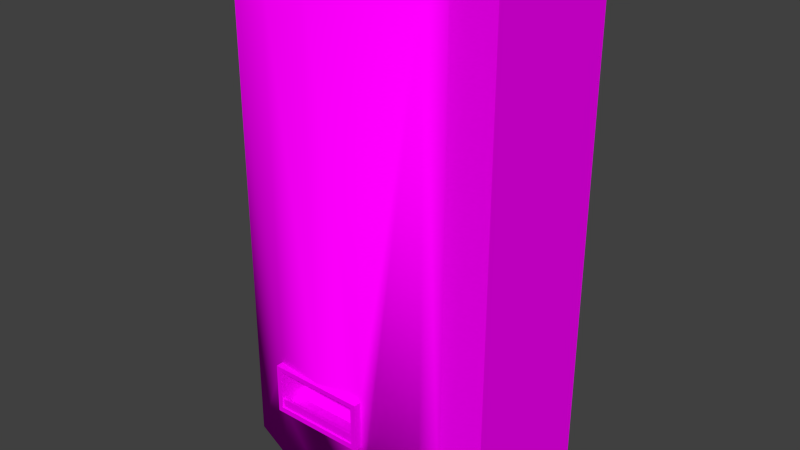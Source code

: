 # Source: Vending.blend  (saved by Blender 2.80.75; exported with 4.5.12 LTS)
import bpy
from mathutils import Matrix  # noqa: F401  (used for matrix-valued properties, if any)

bpy.ops.wm.read_factory_settings(use_empty=True)
scene = bpy.context.scene
scene.name = 'Scene'

# ---- collections
col_collection_1 = bpy.data.collections.new('Collection 1'); scene.collection.children.link(col_collection_1)

# ---- images (referenced by path relative to the original .blend; pixels are not part of the script)
import os
ASSET_DIR = os.environ.get("B2B_ASSET_DIR", "")  # directory of the original .blend (textures are referenced by path, not embedded)
HERE = os.path.dirname(os.path.abspath(__file__))  # packed textures are extracted next to this script under _unpacked/

def load_image(name, relpath, width, height, colorspace="sRGB"):
    """Load a texture the original file referenced (path relative to the .blend, or extracted next to this script)."""
    p = next((c for c in (os.path.join(HERE, relpath), os.path.join(ASSET_DIR, relpath)) if relpath and os.path.exists(c)), "")
    if p:
        img = bpy.data.images.load(p, check_existing=True)
        img.name = name
    else:  # same state as the original file: an image datablock whose file is absent (Cycles renders it pink)
        img = bpy.data.images.new(name, width, height)
        img.source = "FILE"
        img.filepath = "//" + (relpath or name)
    img.colorspace_settings.name = colorspace
    return img
img_vending2_png = load_image('Vending2.png', 'textures/Vending2.png', 1024, 1024, 'sRGB')

# ---- materials (node trees are filled in below, after node groups)
mat_vending2 = bpy.data.materials.new('Vending2')
mat_vending2.alpha_threshold = 0.0
mat_vending2.roughness = 0.5

# ---- material node trees
mat_vending2.use_nodes = True; mat_vending2.node_tree.nodes.clear()
_N = mat_vending2.node_tree.nodes; _L = mat_vending2.node_tree.links
n0 = _N.new('ShaderNodeOutputMaterial'); n0.name = 'Material Output'; n0.location = (300, 300)
n1 = _N.new('ShaderNodeBsdfDiffuse'); n1.name = 'Diffuse BSDF'; n1.location = (10, 300)
n2 = _N.new('ShaderNodeTexImage'); n2.name = 'Image Texture'; n2.location = (-180, 300)
n2.width = 140
n2.image = img_vending2_png
_L.new(n1.outputs[0], n0.inputs[0])
_L.new(n2.outputs[0], n1.inputs[0])
n0.is_active_output = True

# ---- world
world_world = bpy.data.worlds.new('World'); scene.world = world_world
world_world.color = (0.05088, 0.05088, 0.05088)
world_world.use_sun_shadow = False
world_world.sun_shadow_jitter_overblur = 0.0
world_world.cycles.sampling_method = 'MANUAL'
world_world.cycles.sample_map_resolution = 256

# ---- meshes
me_cube = bpy.data.meshes.new('Cube')
me_cube.from_pydata([(0.7719, 1.0, 0.1013), (0.7719, -0.2182, 0.1013), (-1.228, -0.2182, 0.1013), (-1.228, 1.0, 0.1013), (0.7719, 1.0, 4.118), (0.7719, -0.2182, 4.118), (-1.228, -0.2182, 4.118), (-1.228, 1.0, 4.118), (0.6496, 1.0, 0.1013), (0.194, 1.0, 0.1013), (-0.6545, 1.0, 0.1013), (-1.119, 1.0, 0.1013), (0.6496, -0.3165, 0.1013), (0.194, -0.4703, 0.1013), (-0.6545, -0.4703, 0.1013), (-1.119, -0.3165, 0.1013), (0.6496, 1.0, 4.118), (0.194, 1.0, 4.118), (-0.6545, 1.0, 4.118), (-1.119, 1.0, 4.118), (0.6496, -0.3165, 4.118), (0.194, -0.4703, 4.118), (-0.6545, -0.4703, 4.118), (-1.119, -0.3165, 4.118), (-0.2303, 1.0, 0.1013), (-0.2303, -0.5087, 0.1013), (-0.2303, 1.0, 4.118), (-0.2303, -0.5087, 4.118), (1.152, 1.0, 0.1013), (1.152, -0.2182, 0.1013), (1.152, 1.0, 4.118), (1.152, -0.2182, 4.118), (-0.2303, -0.2182, -0.01351), (-1.119, -0.2182, -0.01351), (-0.6545, -0.2182, -0.01351), (0.194, -0.2182, -0.01351), (0.6496, -0.2182, -0.01351), (-0.6545, 1.0, -0.01351), (-0.2303, 1.0, -0.01351), (0.194, 1.0, -0.01351), (0.6496, 1.0, -0.01351), (-1.228, -0.2182, -0.01351), (-1.228, 1.0, -0.01351), (-1.119, 1.0, -0.01351), (0.7719, -0.2182, -0.01351), (0.7719, 1.0, -0.01351), (0.194, -0.2182, 0.1013), (-0.2303, -0.2182, 0.1013), (-0.6545, -0.2182, 0.1013), (-1.119, -0.2182, 0.1013), (0.6496, -0.2182, 0.1013), (-0.6545, -0.2172, 4.118), (-0.2303, -0.2172, 4.118), (-1.119, -0.2172, 4.118), (0.6496, -0.2172, 4.118), (0.194, -0.2172, 4.118), (1.152, 1.0, -0.01351), (1.152, -0.2182, -0.01351), (0.7719, 1.0, 4.178), (0.7719, -0.2182, 4.178), (-1.119, 1.0, 4.178), (-1.228, 1.0, 4.178), (-1.228, -0.2182, 4.178), (0.6496, 1.0, 4.178), (0.194, 1.0, 4.178), (-0.2303, 1.0, 4.178), (-0.6545, 1.0, 4.178), (1.152, 1.0, 4.178), (1.152, -0.2182, 4.178), (-0.2303, -0.2172, 4.178), (0.194, -0.2172, 4.178), (-0.6545, -0.2172, 4.178), (0.6496, -0.2172, 4.178), (-1.119, -0.2172, 4.178), (-0.6545, -0.4703, 1.003), (-0.2303, -0.5087, 1.0), (0.194, -0.4703, 0.998), (-0.6545, -0.4703, 0.5927), (-0.2303, -0.5087, 0.5927), (0.194, -0.4703, 0.5927), (-0.6545, -0.5306, 1.003), (-0.2303, -0.5309, 1.0), (0.194, -0.5306, 0.998), (-0.6545, -0.5306, 0.5927), (-0.2303, -0.5309, 0.5927), (0.194, -0.5306, 0.5927), (-0.6134, -0.5306, 0.9638), (-0.2303, -0.5309, 0.9619), (0.1474, -0.5306, 0.96), (-0.6134, -0.5306, 0.6366), (-0.2303, -0.5309, 0.6366), (0.1474, -0.5306, 0.6366), (-0.6134, -0.3433, 0.9638), (-0.2303, -0.3436, 0.9619), (0.1474, -0.3433, 0.96), (-0.6134, -0.3433, 0.6366), (-0.2303, -0.3436, 0.6366), (0.1474, -0.3433, 0.6366), (-0.6134, -0.1719, 1.063), (-0.2303, -0.17, 1.062), (0.1474, -0.1681, 1.063), (-0.6134, 0.1553, 1.063), (-0.2303, 0.1553, 1.063), (0.1474, 0.1553, 1.063), (-0.2303, -0.4956, 0.6366), (-0.6134, -0.4965, 0.6366), (0.1474, -0.4971, 0.6366), (-0.2303, -0.5163, 0.6366), (-0.6134, -0.5188, 0.6366), (0.1474, -0.5191, 0.6366), (-0.2303, -0.5163, 0.7104), (-0.2303, -0.4956, 0.7104), (-0.6134, -0.4965, 0.7104), (0.1474, -0.5191, 0.7104), (0.1474, -0.4971, 0.7104), (-0.6134, -0.5188, 0.7104)], [], [(3, 11, 43, 42), (53, 6, 23), (55, 54, 72, 70), (15, 23, 6, 2), (2, 6, 7, 3), (19, 11, 3, 7), (4, 0, 8, 16), (16, 8, 9, 17), (26, 24, 10, 18), (18, 10, 11, 19), (1, 5, 20, 12), (12, 20, 21, 76, 79, 13), (25, 78, 77, 14), (14, 77, 74, 22, 23, 15), (5, 54, 20), (54, 55, 21, 20), (52, 51, 22, 27), (51, 53, 23, 22), (1, 50, 36, 44), (29, 1, 44, 57), (10, 24, 38, 37), (49, 2, 41, 33), (2, 3, 42, 41), (55, 52, 27, 21), (13, 79, 78, 25), (17, 9, 24, 26), (28, 30, 31, 29), (5, 1, 29, 31), (0, 4, 30, 28), (24, 9, 39, 38), (50, 12, 13, 46), (46, 13, 25, 47), (1, 12, 50), (48, 14, 15, 49), (49, 15, 2), (47, 25, 14, 48), (54, 5, 59, 72), (4, 16, 63, 58), (19, 7, 61, 60), (31, 30, 67, 68), (26, 18, 66, 65), (7, 6, 62, 61), (8, 0, 45, 40), (50, 46, 35, 36), (28, 29, 57, 56), (47, 48, 34, 32), (11, 10, 37, 43), (0, 28, 56, 45), (48, 49, 33, 34), (9, 8, 40, 39), (46, 47, 32, 35), (58, 59, 68, 67), (64, 65, 69, 70), (65, 66, 71, 69), (63, 64, 70, 72), (60, 61, 62, 73), (58, 63, 72, 59), (66, 60, 73, 71), (18, 19, 60, 66), (30, 4, 58, 67), (52, 55, 70, 69), (16, 17, 64, 63), (53, 51, 71, 73), (6, 53, 73, 62), (17, 26, 65, 64), (5, 31, 68, 59), (51, 52, 69, 71), (76, 21, 27, 75), (75, 27, 22, 74), (78, 79, 85, 84), (77, 78, 84, 83), (79, 76, 82, 85), (74, 77, 83, 80), (75, 74, 80, 81), (76, 75, 81, 82), (83, 84, 90, 89), (84, 85, 91, 90), (85, 82, 88, 91), (80, 83, 89, 86), (81, 80, 86, 87), (82, 81, 87, 88), (89, 90, 107, 108), (90, 91, 109, 107), (91, 88, 94, 97, 106, 109), (86, 89, 108, 105, 95, 92), (87, 86, 92, 93), (88, 87, 93, 94), (95, 96, 102, 101), (96, 97, 103, 102), (97, 94, 100, 103), (92, 95, 101, 98), (93, 92, 98, 99), (94, 93, 99, 100), (105, 104, 96, 95), (104, 106, 97, 96), (108, 107, 110, 115), (107, 109, 113, 110), (115, 110, 111, 112), (110, 113, 114, 111), (106, 104, 111, 114), (104, 105, 112, 111)])
me_cube.polygons.foreach_set('use_smooth', [0, 0, 0, 1, 0, 0, 0, 0, 0, 0, 1, 1, 1, 1, 0, 0, 0, 0, 0, 0, 0, 0, 0, 0, 1, 0, 0, 0, 0, 0, 0, 0, 0, 0, 0, 0, 0, 0, 0, 0, 0, 0, 0, 0, 0, 0, 0, 0, 0, 0, 0, 0, 0, 0, 0, 0, 0, 0, 0, 0, 0, 0, 0, 0, 0, 0, 0, 1, 1, 0, 0, 0, 0, 0, 0, 0, 0, 0, 0, 0, 0, 0, 0, 0, 0, 0, 0, 0, 0, 0, 0, 0, 0, 0, 0, 0, 0, 0, 0, 0, 0])
_uv = me_cube.uv_layers.new(name='UVMap')
_uv.uv.foreach_set('vector', [0.9317, 0.1133, 0.931, 0.1133, 0.931, 0.1125, 0.9317, 0.1125, 0.009637, 0.4553, 0.009637, 0.4553, 0.009634, 0.4553, 0.009655, 0.4551, 0.009641, 0.4551, 0.009641, 0.4551, 0.009655, 0.4551, 0.4071, 0.2479, 0.4066, 0.9474, 0.3842, 0.9474, 0.3847, 0.2479, 0.3702, 0.2501, 0.3712, 0.9419, 0.1538, 0.9416, 0.1528, 0.2498, 0.308, 0.6564, 0.308, 0.5043, 0.3117, 0.5043, 0.3117, 0.6564, 0.2426, 0.6564, 0.2426, 0.5043, 0.2468, 0.5043, 0.2468, 0.6564, 0.2468, 0.6564, 0.2468, 0.5043, 0.2626, 0.5043, 0.2626, 0.6564, 0.2773, 0.6564, 0.2773, 0.5043, 0.2919, 0.5043, 0.2919, 0.6564, 0.2919, 0.6564, 0.2919, 0.5043, 0.308, 0.5043, 0.308, 0.6564, 0.7938, 0.2481, 0.7932, 0.9476, 0.7682, 0.9476, 0.7688, 0.248, 0.7688, 0.248, 0.7682, 0.9476, 0.6751, 0.9475, 0.6755, 0.4489, 0.6755, 0.3581, 0.6756, 0.248, 0.5888, 0.248, 0.5888, 0.358, 0.502, 0.358, 0.502, 0.2479, 0.502, 0.2479, 0.502, 0.358, 0.5019, 0.4498, 0.5015, 0.9474, 0.4066, 0.9474, 0.4071, 0.2479, 0.003074, 0.4566, 0.003074, 0.4566, 0.003024, 0.4566, 0.009637, 0.4553, 0.009637, 0.4553, 0.00963, 0.4553, 0.009634, 0.4553, 0.009637, 0.4553, 0.009637, 0.4553, 0.00963, 0.4553, 0.009629, 0.4553, 0.009637, 0.4553, 0.009637, 0.4553, 0.009634, 0.4553, 0.00963, 0.4553, 0.9342, 0.1416, 0.935, 0.1416, 0.935, 0.1424, 0.9342, 0.1424, 0.9317, 0.1416, 0.9342, 0.1416, 0.9342, 0.1424, 0.9317, 0.1424, 0.928, 0.1133, 0.9252, 0.1133, 0.9252, 0.1125, 0.928, 0.1125, 0.9465, 0.1416, 0.9472, 0.1416, 0.9472, 0.1424, 0.9465, 0.1424, 0.9472, 0.1416, 0.9552, 0.1416, 0.9552, 0.1424, 0.9472, 0.1424, 0.009637, 0.4553, 0.009637, 0.4553, 0.009629, 0.4553, 0.00963, 0.4553, 0.6756, 0.248, 0.6755, 0.3581, 0.5888, 0.358, 0.5888, 0.248, 0.2626, 0.6564, 0.2626, 0.5043, 0.2773, 0.5043, 0.2773, 0.6564, 0.7809, 0.2109, 0.01862, 0.2108, 0.01836, 0.01434, 0.7806, 0.01438, 0.9722, -0.1598, 0.9703, 0.604, 0.8121, 0.6036, 0.814, -0.1602, 0.2426, 0.5043, 0.2426, 0.6564, 0.2295, 0.6564, 0.2295, 0.5043, 0.9252, 0.1133, 0.9225, 0.1133, 0.9225, 0.1125, 0.9252, 0.1125, -0.8661, 0.9267, -0.8798, 0.9267, -0.9011, 0.8574, -0.8661, 0.8574, -0.8661, 0.8574, -0.9011, 0.8574, -0.9064, 0.7928, -0.8661, 0.7928, -0.8661, 0.9453, -0.8798, 0.9267, -0.8661, 0.9267, -0.8661, 0.7282, -0.9011, 0.7282, -0.8798, 0.6576, -0.8661, 0.6576, -0.8661, 0.6576, -0.8798, 0.6576, -0.8661, 0.641, -0.8661, 0.7928, -0.9064, 0.7928, -0.9011, 0.7282, -0.8661, 0.7282, 0.009641, 0.4551, 0.009638, 0.4551, 0.009638, 0.4551, 0.009641, 0.4551, 0.009569, 0.4553, 0.009573, 0.4553, 0.009573, 0.4553, 0.009569, 0.4553, 0.009624, 0.4553, 0.009627, 0.4553, 0.009627, 0.4553, 0.009624, 0.4553, 0.009731, 0.4553, 0.009766, 0.4553, 0.009766, 0.4553, 0.009731, 0.4553, 0.009598, 0.4553, 0.00961, 0.4553, 0.00961, 0.4553, 0.009598, 0.4553, 0.009731, 0.4551, 0.009696, 0.4551, 0.009696, 0.4551, 0.009731, 0.4551, 0.9195, 0.1133, 0.9187, 0.1133, 0.9187, 0.1125, 0.9195, 0.1125, 0.935, 0.1416, 0.938, 0.1416, 0.938, 0.1424, 0.935, 0.1424, 0.9631, 0.1133, 0.9552, 0.1133, 0.9552, 0.1125, 0.9631, 0.1125, 0.9407, 0.1416, 0.9435, 0.1416, 0.9435, 0.1424, 0.9407, 0.1424, 0.931, 0.1133, 0.928, 0.1133, 0.928, 0.1125, 0.931, 0.1125, 0.9187, 0.1133, 0.9162, 0.1133, 0.9162, 0.1125, 0.9187, 0.1125, 0.9435, 0.1416, 0.9465, 0.1416, 0.9465, 0.1424, 0.9435, 0.1424, 0.9225, 0.1133, 0.9195, 0.1133, 0.9195, 0.1125, 0.9225, 0.1125, 0.938, 0.1416, 0.9407, 0.1416, 0.9407, 0.1424, 0.938, 0.1424, 0.009558, 0.4553, 0.009593, 0.4553, 0.009593, 0.4554, 0.009558, 0.4554, 0.009558, 0.4553, 0.009558, 0.4553, 0.009593, 0.4553, 0.009593, 0.4553, 0.009558, 0.4553, 0.009558, 0.4553, 0.009593, 0.4553, 0.009593, 0.4553, 0.009558, 0.4553, 0.009558, 0.4553, 0.009593, 0.4553, 0.009593, 0.4553, 0.009558, 0.4553, 0.009558, 0.4553, 0.009593, 0.4553, 0.009593, 0.4553, 0.009558, 0.4553, 0.009558, 0.4553, 0.009593, 0.4553, 0.009593, 0.4553, 0.009558, 0.4553, 0.009558, 0.4553, 0.009593, 0.4553, 0.009593, 0.4553, 0.00961, 0.4553, 0.009624, 0.4553, 0.009624, 0.4553, 0.00961, 0.4553, 0.009558, 0.4553, 0.009569, 0.4553, 0.009569, 0.4553, 0.009558, 0.4553, 0.009667, 0.4551, 0.009655, 0.4551, 0.009655, 0.4551, 0.009667, 0.4551, 0.009573, 0.4553, 0.009586, 0.4553, 0.009586, 0.4553, 0.009573, 0.4553, 0.009693, 0.4551, 0.009679, 0.4551, 0.009679, 0.4551, 0.009693, 0.4551, 0.9137, 0.2527, 0.9128, 0.2527, 0.9128, 0.2522, 0.9137, 0.2522, 0.009586, 0.4553, 0.009598, 0.4553, 0.009598, 0.4553, 0.009586, 0.4553, 0.009638, 0.4551, 0.009627, 0.4551, 0.009627, 0.4551, 0.009638, 0.4551, 0.009679, 0.4551, 0.009667, 0.4551, 0.009667, 0.4551, 0.009679, 0.4551, 0.6755, 0.4489, 0.6751, 0.9475, 0.5883, 0.9475, 0.5887, 0.4493, 0.5887, 0.4493, 0.5883, 0.9475, 0.5015, 0.9474, 0.5019, 0.4498, 0.1194, 0.4701, 0.1194, 0.4705, 0.1194, 0.4705, 0.1194, 0.4701, 0.1194, 0.4697, 0.1194, 0.4701, 0.1194, 0.4701, 0.1194, 0.4697, 0.1192, 0.4708, 0.1192, 0.4704, 0.1193, 0.4704, 0.1193, 0.4708, 0.1192, 0.4704, 0.1192, 0.4708, 0.1192, 0.4708, 0.1192, 0.4704, 0.1193, 0.4701, 0.1194, 0.4705, 0.1193, 0.4705, 0.1193, 0.4701, 0.1194, 0.4697, 0.1193, 0.4701, 0.1193, 0.4701, 0.1193, 0.4697, 0.1182, 0.4697, 0.1182, 0.4701, 0.1182, 0.4701, 0.1182, 0.4697, 0.1182, 0.4701, 0.1182, 0.4705, 0.1182, 0.4705, 0.1182, 0.4701, 0.1182, 0.4705, 0.1178, 0.4705, 0.1179, 0.4705, 0.1182, 0.4705, 0.1178, 0.4697, 0.1182, 0.4697, 0.1182, 0.4697, 0.1179, 0.4697, 0.1178, 0.4701, 0.1178, 0.4697, 0.1179, 0.4697, 0.1179, 0.4701, 0.1178, 0.4705, 0.1178, 0.4701, 0.1179, 0.4701, 0.1179, 0.4705, 0.1197, 0.4552, 0.1197, 0.4565, 0.1196, 0.4565, 0.1197, 0.4552, 0.1197, 0.4565, 0.1197, 0.4577, 0.1197, 0.4577, 0.1196, 0.4565, 0.1186, 0.4697, 0.1189, 0.4698, 0.1188, 0.47, 0.1185, 0.4699, 0.1186, 0.4697, 0.1186, 0.4697, 0.1185, 0.4704, 0.1182, 0.4705, 0.1182, 0.4704, 0.1182, 0.4704, 0.1182, 0.4703, 0.1185, 0.4702, 0.1192, 0.4701, 0.1192, 0.4704, 0.119, 0.4704, 0.119, 0.4701, 0.1192, 0.4697, 0.1192, 0.4701, 0.119, 0.4701, 0.119, 0.4697, 0.1174, 0.4704, 0.1174, 0.4701, 0.1178, 0.4701, 0.1178, 0.4704, 0.1174, 0.4701, 0.1174, 0.4697, 0.1178, 0.4697, 0.1178, 0.4701, 0.1185, 0.4699, 0.1188, 0.47, 0.1189, 0.4702, 0.1188, 0.4705, 0.1185, 0.4702, 0.1182, 0.4703, 0.1184, 0.4697, 0.1185, 0.47, 0.08723, 0.4676, 0.08723, 0.4688, 0.08672, 0.4688, 0.08671, 0.4676, 0.08723, 0.4664, 0.08723, 0.4676, 0.08671, 0.4676, 0.08671, 0.4664, 0.1173, 0.4704, 0.1173, 0.4701, 0.1174, 0.4701, 0.1174, 0.4704, 0.1173, 0.4701, 0.1173, 0.4697, 0.1174, 0.4697, 0.1174, 0.4701, 0.1192, 0.4704, 0.1192, 0.4701, 0.1193, 0.4701, 0.1193, 0.4704, 0.1192, 0.4701, 0.1192, 0.4697, 0.1193, 0.4697, 0.1193, 0.4701, 0.1194, 0.4697, 0.1194, 0.4701, 0.1194, 0.4701, 0.1194, 0.4697, 0.1194, 0.4701, 0.1194, 0.4704, 0.1194, 0.4704, 0.1194, 0.4701, 0.1177, 0.4593, 0.1177, 0.4581, 0.1179, 0.4581, 0.1179, 0.4593, 0.1177, 0.4581, 0.1177, 0.4569, 0.1179, 0.4569, 0.1179, 0.4581])
me_cube.materials.append(mat_vending2)
me_cube.use_remesh_preserve_volume = False
me_cube.use_remesh_preserve_attributes = False
me_cube.use_mirror_vertex_groups = False
me_cube.update()

# ---- objects
ob_vending2mesh = bpy.data.objects.new('Vending2Mesh', me_cube)

# ---- transforms, parenting, visibility, modifiers, constraints
ob_vending2mesh.location = (0.0, 0.0, 0.0)
ob_vending2mesh.scale = (0.42, 0.452, 0.4522)
ob_vending2mesh.lock_rotations_4d = False
ob_vending2mesh.empty_display_type = 'ARROWS'
ob_vending2mesh.lineart.crease_threshold = 0.0

# ---- collection membership
col_collection_1.objects.link(ob_vending2mesh)

# ---- scene / render settings (as saved in the file)
scene.frame_start = 1; scene.frame_end = 250; scene.frame_set(1)
scene.render.engine = 'CYCLES'
scene.render.resolution_percentage = 50
scene.render.fps = 60
scene.render.dither_intensity = 0.0
scene.cycles.use_denoising = False
scene.cycles.samples = 10
scene.cycles.sampling_pattern = 'TABULATED_SOBOL'
scene.cycles.light_sampling_threshold = 0.0
scene.cycles.use_adaptive_sampling = False
scene.cycles.use_light_tree = False
scene.cycles.blur_glossy = 0.0
scene.cycles.pixel_filter_type = 'GAUSSIAN'
scene.cycles.sample_clamp_indirect = 0.0
scene.view_settings.view_transform = 'Standard'
bpy.context.view_layer.update()

# ---- added for rendering (the .blend has no active camera and no usable light): camera, sun
cam_auto = bpy.data.cameras.new('AutoCamera')
cam_auto.lens = 50.0
cam_auto.sensor_width = 36.0
cam_auto.clip_end = 1000.0
ob_auto_camera = bpy.data.objects.new('AutoCamera', cam_auto)
scene.collection.objects.link(ob_auto_camera)
ob_auto_camera.location = (2.06758, -2.39424, 2.60848)
ob_auto_camera.rotation_euler = (1.09748, -7.21219e-08, 0.694738)
scene.camera = ob_auto_camera
light_auto_sun = bpy.data.lights.new('AutoSun', 'SUN')
light_auto_sun.energy = 3.0
light_auto_sun.angle = 0.0523599
ob_auto_sun = bpy.data.objects.new('AutoSun', light_auto_sun)
scene.collection.objects.link(ob_auto_sun)
ob_auto_sun.rotation_euler = (0.872665, 0.174533, 0.523599)
bpy.context.view_layer.update()
